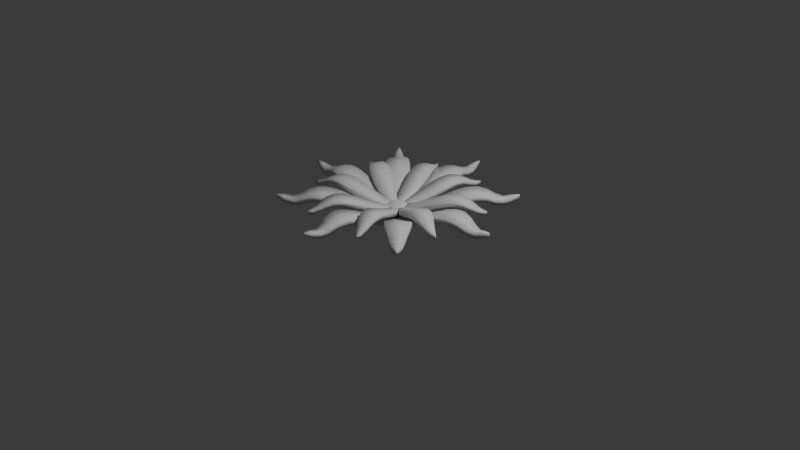 # Source: flower2.blend  (saved by Blender 4.1.24; exported with 4.5.12 LTS)
import bpy
from mathutils import Matrix  # noqa: F401  (used for matrix-valued properties, if any)

bpy.ops.wm.read_factory_settings(use_empty=True)
scene = bpy.context.scene
scene.name = 'Scene'

# ---- collections
col_collection = bpy.data.collections.new('Collection'); scene.collection.children.link(col_collection)

# ---- materials (node trees are filled in below, after node groups)
mat_material = bpy.data.materials.new('Material')
mat_material.alpha_threshold = 0.0
mat_material.use_transparent_shadow = False
mat_material.roughness = 0.5
mat_material.line_color = (0.0, 0.0, 0.0, 1.0)
mat_material_001 = bpy.data.materials.new('Material.001')
mat_material_001.alpha_threshold = 0.0
mat_material_001.use_transparent_shadow = False
mat_material_001.roughness = 0.5
mat_material_001.line_color = (0.0, 0.0, 0.0, 1.0)

# ---- material node trees
mat_material.use_nodes = True; mat_material.node_tree.nodes.clear()
_N = mat_material.node_tree.nodes; _L = mat_material.node_tree.links
n0 = _N.new('ShaderNodeOutputMaterial'); n0.name = 'Material Output'; n0.location = (300, 300)
n1 = _N.new('ShaderNodeBsdfPrincipled'); n1.name = 'Principled BSDF'; n1.location = (10, 300)
n1.inputs[3].default_value = 1.45
_L.new(n1.outputs[0], n0.inputs[0])
n0.is_active_output = True
mat_material_001.use_nodes = True; mat_material_001.node_tree.nodes.clear()
_N = mat_material_001.node_tree.nodes; _L = mat_material_001.node_tree.links
n0 = _N.new('ShaderNodeOutputMaterial'); n0.name = 'Material Output'; n0.location = (300, 300)
n1 = _N.new('ShaderNodeBsdfPrincipled'); n1.name = 'Principled BSDF'; n1.location = (10, 300)
n1.inputs[3].default_value = 1.45
_L.new(n1.outputs[0], n0.inputs[0])
n0.is_active_output = True

# ---- world
world_world = bpy.data.worlds.new('World'); scene.world = world_world
world_world.use_nodes = True; world_world.node_tree.nodes.clear()
_N = world_world.node_tree.nodes; _L = world_world.node_tree.links
n0 = _N.new('ShaderNodeOutputWorld'); n0.name = 'World Output'; n0.location = (300, 300)
n1 = _N.new('ShaderNodeBackground'); n1.name = 'Background'; n1.location = (10, 300)
n1.inputs[0].default_value = (0.05088, 0.05088, 0.05088, 1.0)
_L.new(n1.outputs[0], n0.inputs[0])
n0.is_active_output = True
world_world.color = (0.05088, 0.05088, 0.05088)
world_world.use_sun_shadow = False
world_world.sun_shadow_jitter_overblur = 0.0

# ---- cameras
cam_camera = bpy.data.cameras.new('Camera')
cam_camera.clip_end = 100.0
cam_camera.ortho_scale = 7.314

# ---- lights
light_light = bpy.data.lights.new('Light', 'POINT')
light_light.transmission_factor = 0.0
light_light.energy = 1000.0
light_light.shadow_soft_size = 0.1
light_light.shadow_maximum_resolution = 0.006
light_light.use_absolute_resolution = True

# ---- meshes
me_cube = bpy.data.meshes.new('Cube')
me_cube.from_pydata([(0.02251, 1.1, 0.275), (0.02251, 1.1, 0.2093), (0.03969, 0.06743, 0.1007), (0.03969, 0.06743, 0.03105), (-0.04141, 1.1, 0.275), (-0.04141, 1.1, 0.2093), (-0.05859, 0.06743, 0.1007), (-0.05859, 0.06743, 0.03105), (-0.1415, 0.6304, 0.2306), (0.1226, 0.6304, 0.3003), (-0.1415, 0.6304, 0.3003), (0.1226, 0.6304, 0.2306), (-0.121, 0.3454, 0.1186), (0.102, 0.3454, 0.1882), (-0.121, 0.3454, 0.1882), (0.102, 0.3454, 0.1186), (-0.1274, 0.7673, 0.323), (0.1085, 0.7673, 0.2533), (-0.1274, 0.7673, 0.2533), (0.1085, 0.7673, 0.323), (-0.002541, 1.184, 0.2921), (-0.002541, 1.179, 0.2507), (-0.01636, 1.184, 0.2921), (-0.01636, 1.179, 0.2507), (-0.06076, 1.024, 0.2529), (0.04186, 1.029, 0.1948), (-0.06076, 1.029, 0.1948), (0.04186, 1.024, 0.2529), (-0.08221, 0.949, 0.2003), (0.06331, 0.949, 0.2699), (-0.08221, 0.949, 0.2699), (0.06331, 0.949, 0.2003), (-0.1056, 0.8581, 0.2393), (0.08675, 0.8581, 0.309), (-0.1056, 0.8581, 0.309), (0.08675, 0.8581, 0.2393), (-0.1435, 0.5399, 0.27), (0.1246, 0.5399, 0.2003), (-0.1435, 0.5399, 0.2003), (0.1246, 0.5399, 0.27), (-0.1363, 0.4485, 0.1631), (0.1174, 0.4485, 0.2327), (-0.1363, 0.4485, 0.2327), (0.1174, 0.4485, 0.1631), (-0.1078, 0.2475, 0.07845), (0.0889, 0.2475, 0.1481), (-0.1078, 0.2475, 0.1481), (0.0889, 0.2475, 0.07845), (-0.08414, 0.1588, 0.0483), (0.06524, 0.1588, 0.118), (-0.08414, 0.1588, 0.118), (0.06524, 0.1588, 0.0483), (-0.1342, 0.7034, 0.2477), (0.1153, 0.7034, 0.3174), (-0.1342, 0.7034, 0.3174), (0.1153, 0.7034, 0.2477)], [], [(49, 50, 6, 2), (3, 2, 6, 7), (26, 24, 4, 5), (48, 51, 3, 7), (51, 49, 2, 3), (5, 4, 22, 23), (55, 53, 9, 11), (52, 55, 11, 8), (38, 36, 10, 8), (53, 54, 10, 9), (44, 46, 14, 12), (43, 41, 13, 15), (40, 43, 15, 12), (41, 42, 14, 13), (33, 34, 16, 19), (32, 35, 17, 18), (35, 33, 19, 17), (52, 54, 16, 18), (23, 22, 20, 21), (1, 5, 23, 21), (4, 0, 20, 22), (0, 1, 21, 20), (1, 0, 27, 25), (5, 1, 25, 26), (0, 4, 24, 27), (28, 30, 24, 26), (32, 34, 30, 28), (25, 27, 29, 31), (26, 25, 31, 28), (27, 24, 30, 29), (18, 16, 34, 32), (31, 29, 33, 35), (28, 31, 35, 32), (29, 30, 34, 33), (9, 10, 36, 39), (8, 11, 37, 38), (11, 9, 39, 37), (40, 42, 36, 38), (12, 14, 42, 40), (39, 36, 42, 41), (38, 37, 43, 40), (37, 39, 41, 43), (48, 50, 46, 44), (15, 13, 45, 47), (12, 15, 47, 44), (13, 14, 46, 45), (7, 6, 50, 48), (47, 45, 49, 51), (44, 47, 51, 48), (45, 46, 50, 49), (8, 10, 54, 52), (19, 16, 54, 53), (18, 17, 55, 52), (17, 19, 53, 55)])
me_cube.polygons.foreach_set('use_smooth', [True] * 54)
_uv = me_cube.uv_layers.new(name='UVMap')
_uv.uv.foreach_set('vector', [0.625, 0.7267, 0.8863, 0.7287, 0.875, 0.75, 0.625, 0.75, 0.375, 0.75, 0.625, 0.75, 0.625, 1.0, 0.375, 1.0, 0.375, 0.2302, 0.625, 0.2302, 0.625, 0.25, 0.375, 0.25, 0.1137, 0.7287, 0.375, 0.7267, 0.375, 0.75, 0.125, 0.75, 0.375, 0.7267, 0.625, 0.7267, 0.625, 0.75, 0.375, 0.75, 0.375, 0.25, 0.625, 0.25, 0.625, 0.25, 0.375, 0.25, 0.375, 0.6028, 0.625, 0.6028, 0.625, 0.6188, 0.375, 0.6188, 0.09833, 0.6082, 0.375, 0.6028, 0.375, 0.6188, 0.09418, 0.625, 0.375, 0.1108, 0.625, 0.1108, 0.625, 0.1312, 0.375, 0.1312, 0.625, 0.6028, 0.9017, 0.6082, 0.9058, 0.625, 0.625, 0.6188, 0.375, 0.04481, 0.625, 0.04481, 0.625, 0.06805, 0.375, 0.06805, 0.375, 0.6594, 0.625, 0.6594, 0.625, 0.682, 0.375, 0.682, 0.09282, 0.6653, 0.375, 0.6594, 0.375, 0.682, 0.09206, 0.6877, 0.625, 0.6594, 0.9072, 0.6653, 0.9079, 0.6877, 0.625, 0.682, 0.625, 0.5659, 0.8921, 0.5693, 0.8979, 0.5928, 0.625, 0.5882, 0.1079, 0.5693, 0.375, 0.5659, 0.375, 0.5882, 0.1021, 0.5928, 0.375, 0.5659, 0.625, 0.5659, 0.625, 0.5882, 0.375, 0.5882, 0.375, 0.1472, 0.625, 0.1472, 0.625, 0.1618, 0.375, 0.1618, 0.375, 0.25, 0.625, 0.25, 0.625, 0.5, 0.375, 0.5, 0.375, 0.5, 0.125, 0.5, 0.125, 0.5, 0.375, 0.5, 0.875, 0.5, 0.625, 0.5, 0.625, 0.5, 0.875, 0.5, 0.625, 0.5, 0.375, 0.5, 0.375, 0.5, 0.625, 0.5, 0.375, 0.5, 0.625, 0.5, 0.625, 0.5198, 0.375, 0.5198, 0.125, 0.5, 0.375, 0.5, 0.375, 0.5198, 0.1199, 0.5209, 0.625, 0.5, 0.875, 0.5, 0.8801, 0.5209, 0.625, 0.5198, 0.375, 0.2082, 0.625, 0.2082, 0.625, 0.2302, 0.375, 0.2302, 0.375, 0.1841, 0.625, 0.1841, 0.625, 0.2082, 0.375, 0.2082, 0.375, 0.5198, 0.625, 0.5198, 0.625, 0.5418, 0.375, 0.5418, 0.1199, 0.5209, 0.375, 0.5198, 0.375, 0.5418, 0.1141, 0.544, 0.625, 0.5198, 0.8801, 0.5209, 0.8859, 0.544, 0.625, 0.5418, 0.375, 0.1618, 0.625, 0.1618, 0.625, 0.1841, 0.375, 0.1841, 0.375, 0.5418, 0.625, 0.5418, 0.625, 0.5659, 0.375, 0.5659, 0.1141, 0.544, 0.375, 0.5418, 0.375, 0.5659, 0.1079, 0.5693, 0.625, 0.5418, 0.8859, 0.544, 0.8921, 0.5693, 0.625, 0.5659, 0.625, 0.6188, 0.9058, 0.625, 0.9065, 0.6453, 0.625, 0.6392, 0.09418, 0.625, 0.375, 0.6188, 0.375, 0.6392, 0.09349, 0.6453, 0.375, 0.6188, 0.625, 0.6188, 0.625, 0.6392, 0.375, 0.6392, 0.375, 0.0906, 0.625, 0.0906, 0.625, 0.1108, 0.375, 0.1108, 0.375, 0.06805, 0.625, 0.06805, 0.625, 0.0906, 0.375, 0.0906, 0.625, 0.6392, 0.9065, 0.6453, 0.9072, 0.6653, 0.625, 0.6594, 0.09349, 0.6453, 0.375, 0.6392, 0.375, 0.6594, 0.09282, 0.6653, 0.375, 0.6392, 0.625, 0.6392, 0.625, 0.6594, 0.375, 0.6594, 0.375, 0.02327, 0.625, 0.02327, 0.625, 0.04481, 0.375, 0.04481, 0.375, 0.682, 0.625, 0.682, 0.625, 0.7052, 0.375, 0.7052, 0.09206, 0.6877, 0.375, 0.682, 0.375, 0.7052, 0.1033, 0.709, 0.625, 0.682, 0.9079, 0.6877, 0.8967, 0.709, 0.625, 0.7052, 0.375, 0.0, 0.625, 0.0, 0.625, 0.02327, 0.375, 0.02327, 0.375, 0.7052, 0.625, 0.7052, 0.625, 0.7267, 0.375, 0.7267, 0.1033, 0.709, 0.375, 0.7052, 0.375, 0.7267, 0.1137, 0.7287, 0.625, 0.7052, 0.8967, 0.709, 0.8863, 0.7287, 0.625, 0.7267, 0.375, 0.1312, 0.625, 0.1312, 0.625, 0.1472, 0.375, 0.1472, 0.625, 0.5882, 0.8979, 0.5928, 0.9017, 0.6082, 0.625, 0.6028, 0.1021, 0.5928, 0.375, 0.5882, 0.375, 0.6028, 0.09833, 0.6082, 0.375, 0.5882, 0.625, 0.5882, 0.625, 0.6028, 0.375, 0.6028])
me_cube.materials.append(mat_material)
me_cube.use_mirror_vertex_groups = False
me_cube.update()
me_cube_001 = bpy.data.meshes.new('Cube.001')
me_cube_001.from_pydata([(0.0146, 1.071, 0.2184), (0.01508, 1.073, 0.1562), (0.03969, 0.06743, 0.1007), (0.03969, 0.06743, 0.03105), (-0.04932, 1.071, 0.2184), (-0.04884, 1.073, 0.1562), (-0.05859, 0.06743, 0.1007), (-0.05859, 0.06743, 0.03105), (-0.1415, 0.6304, 0.2306), (0.1226, 0.6304, 0.3003), (-0.1415, 0.6304, 0.3003), (0.1226, 0.6304, 0.2306), (-0.121, 0.3454, 0.1186), (0.102, 0.3454, 0.1882), (-0.121, 0.3454, 0.1882), (0.102, 0.3454, 0.1186), (-0.1274, 0.7673, 0.323), (0.1085, 0.7673, 0.2533), (-0.1274, 0.7673, 0.2533), (0.1085, 0.7673, 0.323), (-0.01436, 1.141, 0.2076), (-0.01436, 1.136, 0.1662), (-0.02817, 1.141, 0.2076), (-0.02817, 1.136, 0.1662), (-0.06303, 1.016, 0.2367), (0.03992, 1.022, 0.1809), (-0.06271, 1.022, 0.1809), (0.03959, 1.016, 0.2367), (-0.08221, 0.949, 0.2003), (0.06331, 0.949, 0.2699), (-0.08221, 0.949, 0.2699), (0.06331, 0.949, 0.2003), (-0.1056, 0.8581, 0.2393), (0.08675, 0.8581, 0.309), (-0.1056, 0.8581, 0.309), (0.08675, 0.8581, 0.2393), (-0.1435, 0.5399, 0.27), (0.1246, 0.5399, 0.2003), (-0.1435, 0.5399, 0.2003), (0.1246, 0.5399, 0.27), (-0.1363, 0.4485, 0.1631), (0.1174, 0.4485, 0.2327), (-0.1363, 0.4485, 0.2327), (0.1174, 0.4485, 0.1631), (-0.1078, 0.2475, 0.07845), (0.0889, 0.2475, 0.1481), (-0.1078, 0.2475, 0.1481), (0.0889, 0.2475, 0.07845), (-0.08414, 0.1588, 0.0483), (0.06524, 0.1588, 0.118), (-0.08414, 0.1588, 0.118), (0.06524, 0.1588, 0.0483), (-0.1342, 0.7034, 0.2477), (0.1153, 0.7034, 0.3174), (-0.1342, 0.7034, 0.3174), (0.1153, 0.7034, 0.2477)], [], [(49, 50, 6, 2), (3, 2, 6, 7), (26, 24, 4, 5), (48, 51, 3, 7), (51, 49, 2, 3), (5, 4, 22, 23), (55, 53, 9, 11), (52, 55, 11, 8), (38, 36, 10, 8), (53, 54, 10, 9), (44, 46, 14, 12), (43, 41, 13, 15), (40, 43, 15, 12), (41, 42, 14, 13), (33, 34, 16, 19), (32, 35, 17, 18), (35, 33, 19, 17), (52, 54, 16, 18), (23, 22, 20, 21), (1, 5, 23, 21), (4, 0, 20, 22), (0, 1, 21, 20), (1, 0, 27, 25), (5, 1, 25, 26), (0, 4, 24, 27), (28, 30, 24, 26), (32, 34, 30, 28), (25, 27, 29, 31), (26, 25, 31, 28), (27, 24, 30, 29), (18, 16, 34, 32), (31, 29, 33, 35), (28, 31, 35, 32), (29, 30, 34, 33), (9, 10, 36, 39), (8, 11, 37, 38), (11, 9, 39, 37), (40, 42, 36, 38), (12, 14, 42, 40), (39, 36, 42, 41), (38, 37, 43, 40), (37, 39, 41, 43), (48, 50, 46, 44), (15, 13, 45, 47), (12, 15, 47, 44), (13, 14, 46, 45), (7, 6, 50, 48), (47, 45, 49, 51), (44, 47, 51, 48), (45, 46, 50, 49), (8, 10, 54, 52), (19, 16, 54, 53), (18, 17, 55, 52), (17, 19, 53, 55)])
me_cube_001.polygons.foreach_set('use_smooth', [True] * 54)
_uv = me_cube_001.uv_layers.new(name='UVMap')
_uv.uv.foreach_set('vector', [0.625, 0.7267, 0.8863, 0.7287, 0.875, 0.75, 0.625, 0.75, 0.375, 0.75, 0.625, 0.75, 0.625, 1.0, 0.375, 1.0, 0.375, 0.2302, 0.625, 0.2302, 0.625, 0.25, 0.375, 0.25, 0.1137, 0.7287, 0.375, 0.7267, 0.375, 0.75, 0.125, 0.75, 0.375, 0.7267, 0.625, 0.7267, 0.625, 0.75, 0.375, 0.75, 0.375, 0.25, 0.625, 0.25, 0.625, 0.25, 0.375, 0.25, 0.375, 0.6028, 0.625, 0.6028, 0.625, 0.6188, 0.375, 0.6188, 0.09833, 0.6082, 0.375, 0.6028, 0.375, 0.6188, 0.09418, 0.625, 0.375, 0.1108, 0.625, 0.1108, 0.625, 0.1312, 0.375, 0.1312, 0.625, 0.6028, 0.9017, 0.6082, 0.9058, 0.625, 0.625, 0.6188, 0.375, 0.04481, 0.625, 0.04481, 0.625, 0.06805, 0.375, 0.06805, 0.375, 0.6594, 0.625, 0.6594, 0.625, 0.682, 0.375, 0.682, 0.09282, 0.6653, 0.375, 0.6594, 0.375, 0.682, 0.09206, 0.6877, 0.625, 0.6594, 0.9072, 0.6653, 0.9079, 0.6877, 0.625, 0.682, 0.625, 0.5659, 0.8921, 0.5693, 0.8979, 0.5928, 0.625, 0.5882, 0.1079, 0.5693, 0.375, 0.5659, 0.375, 0.5882, 0.1021, 0.5928, 0.375, 0.5659, 0.625, 0.5659, 0.625, 0.5882, 0.375, 0.5882, 0.375, 0.1472, 0.625, 0.1472, 0.625, 0.1618, 0.375, 0.1618, 0.375, 0.25, 0.625, 0.25, 0.625, 0.5, 0.375, 0.5, 0.375, 0.5, 0.125, 0.5, 0.125, 0.5, 0.375, 0.5, 0.875, 0.5, 0.625, 0.5, 0.625, 0.5, 0.875, 0.5, 0.625, 0.5, 0.375, 0.5, 0.375, 0.5, 0.625, 0.5, 0.375, 0.5, 0.625, 0.5, 0.625, 0.5198, 0.375, 0.5198, 0.125, 0.5, 0.375, 0.5, 0.375, 0.5198, 0.1199, 0.5209, 0.625, 0.5, 0.875, 0.5, 0.8801, 0.5209, 0.625, 0.5198, 0.375, 0.2082, 0.625, 0.2082, 0.625, 0.2302, 0.375, 0.2302, 0.375, 0.1841, 0.625, 0.1841, 0.625, 0.2082, 0.375, 0.2082, 0.375, 0.5198, 0.625, 0.5198, 0.625, 0.5418, 0.375, 0.5418, 0.1199, 0.5209, 0.375, 0.5198, 0.375, 0.5418, 0.1141, 0.544, 0.625, 0.5198, 0.8801, 0.5209, 0.8859, 0.544, 0.625, 0.5418, 0.375, 0.1618, 0.625, 0.1618, 0.625, 0.1841, 0.375, 0.1841, 0.375, 0.5418, 0.625, 0.5418, 0.625, 0.5659, 0.375, 0.5659, 0.1141, 0.544, 0.375, 0.5418, 0.375, 0.5659, 0.1079, 0.5693, 0.625, 0.5418, 0.8859, 0.544, 0.8921, 0.5693, 0.625, 0.5659, 0.625, 0.6188, 0.9058, 0.625, 0.9065, 0.6453, 0.625, 0.6392, 0.09418, 0.625, 0.375, 0.6188, 0.375, 0.6392, 0.09349, 0.6453, 0.375, 0.6188, 0.625, 0.6188, 0.625, 0.6392, 0.375, 0.6392, 0.375, 0.0906, 0.625, 0.0906, 0.625, 0.1108, 0.375, 0.1108, 0.375, 0.06805, 0.625, 0.06805, 0.625, 0.0906, 0.375, 0.0906, 0.625, 0.6392, 0.9065, 0.6453, 0.9072, 0.6653, 0.625, 0.6594, 0.09349, 0.6453, 0.375, 0.6392, 0.375, 0.6594, 0.09282, 0.6653, 0.375, 0.6392, 0.625, 0.6392, 0.625, 0.6594, 0.375, 0.6594, 0.375, 0.02327, 0.625, 0.02327, 0.625, 0.04481, 0.375, 0.04481, 0.375, 0.682, 0.625, 0.682, 0.625, 0.7052, 0.375, 0.7052, 0.09206, 0.6877, 0.375, 0.682, 0.375, 0.7052, 0.1033, 0.709, 0.625, 0.682, 0.9079, 0.6877, 0.8967, 0.709, 0.625, 0.7052, 0.375, 0.0, 0.625, 0.0, 0.625, 0.02327, 0.375, 0.02327, 0.375, 0.7052, 0.625, 0.7052, 0.625, 0.7267, 0.375, 0.7267, 0.1033, 0.709, 0.375, 0.7052, 0.375, 0.7267, 0.1137, 0.7287, 0.625, 0.7052, 0.8967, 0.709, 0.8863, 0.7287, 0.625, 0.7267, 0.375, 0.1312, 0.625, 0.1312, 0.625, 0.1472, 0.375, 0.1472, 0.625, 0.5882, 0.8979, 0.5928, 0.9017, 0.6082, 0.625, 0.6028, 0.1021, 0.5928, 0.375, 0.5882, 0.375, 0.6028, 0.09833, 0.6082, 0.375, 0.5882, 0.625, 0.5882, 0.625, 0.6028, 0.375, 0.6028])
me_cube_001.materials.append(mat_material_001)
me_cube_001.use_mirror_vertex_groups = False
me_cube_001.update()
me_sphere = bpy.data.meshes.new('Sphere')
me_sphere.from_pydata([(0.2182, -0.08355, 1.583), (0.3894, 0.08759, 1.526), (0.5471, 0.2453, 1.434), (0.6853, 0.3836, 1.309), (0.7988, 0.497, 1.158), (0.8831, 0.5813, 0.9848), (0.7338, 0.432, 0.1951), (0.7473, 0.4456, 0.0), (0.7338, 0.432, -0.1951), (0.6935, 0.3917, -0.3827), (0.6282, 0.3264, -0.5556), (0.5402, 0.2385, -0.7071), (0.4331, 0.1313, -0.8315), (0.3108, 0.00906, -0.9239), (0.1782, -0.1236, -0.9808), (0.2919, -0.2615, 1.583), (0.534, -0.2615, 1.526), (0.757, -0.2615, 1.434), (0.9526, -0.2615, 1.309), (1.113, -0.2615, 1.158), (1.232, -0.2615, 0.9848), (1.021, -0.2615, 0.1951), (1.04, -0.2615, 0.0), (1.021, -0.2615, -0.1951), (0.9641, -0.2615, -0.3827), (0.8717, -0.2615, -0.5556), (0.7473, -0.2615, -0.7071), (0.5958, -0.2615, -0.8315), (0.4229, -0.2615, -0.9239), (0.2353, -0.2615, -0.9808), (0.2182, -0.4395, 1.583), (0.3894, -0.6107, 1.526), (0.5471, -0.7684, 1.434), (0.6853, -0.9066, 1.309), (0.7988, -1.02, 1.158), (0.8831, -1.104, 0.9848), (0.7338, -0.9551, 0.1951), (0.7473, -0.9686, 0.0), (0.7338, -0.9551, -0.1951), (0.6935, -0.9148, -0.3827), (0.6282, -0.8495, -0.5556), (0.5402, -0.7615, -0.7071), (0.4331, -0.6544, -0.8315), (0.3108, -0.5321, -0.9239), (0.1782, -0.3995, -0.9808), (0.04024, -0.5132, 1.583), (0.04024, -0.7553, 1.526), (0.04024, -0.9783, 1.434), (0.04024, -1.174, 1.309), (0.04024, -1.334, 1.158), (0.04024, -1.454, 0.9848), (0.04024, -1.242, 0.1951), (0.04024, -1.262, 0.0), (0.04024, -1.242, -0.1951), (0.04024, -1.185, -0.3827), (0.04024, -1.093, -0.5556), (0.04024, -0.9686, -0.7071), (0.04024, -0.8171, -0.8315), (0.04024, -0.6442, -0.9239), (0.04024, -0.4566, -0.9808), (-0.1377, -0.4395, 1.583), (-0.3089, -0.6107, 1.526), (-0.4666, -0.7684, 1.434), (-0.6049, -0.9066, 1.309), (-0.7183, -1.02, 1.158), (-0.8026, -1.104, 0.9848), (-0.6533, -0.9551, 0.1951), (-0.6669, -0.9686, 0.0), (-0.6533, -0.9551, -0.1951), (-0.613, -0.9148, -0.3827), (-0.5477, -0.8495, -0.5556), (-0.4598, -0.7615, -0.7071), (-0.3526, -0.6544, -0.8315), (-0.2304, -0.5321, -0.9239), (-0.09771, -0.3995, -0.9808), (-0.2115, -0.2615, 1.583), (-0.4535, -0.2615, 1.526), (-0.6766, -0.2615, 1.434), (-0.8721, -0.2615, 1.309), (-1.033, -0.2615, 1.158), (-1.152, -0.2615, 0.9848), (-0.9405, -0.2615, 0.1951), (-0.9598, -0.2615, 0.0), (-0.9405, -0.2615, -0.1951), (-0.8836, -0.2615, -0.3827), (-0.7912, -0.2615, -0.5556), (-0.6669, -0.2615, -0.7071), (-0.5153, -0.2615, -0.8315), (-0.3424, -0.2615, -0.9239), (-0.1549, -0.2615, -0.9808), (-0.1377, -0.08355, 1.583), (-0.3089, 0.08759, 1.526), (-0.4666, 0.2453, 1.434), (-0.6049, 0.3836, 1.309), (-0.7183, 0.497, 1.158), (-0.8026, 0.5813, 0.9848), (-0.6533, 0.432, 0.1951), (-0.6669, 0.4456, 0.0), (-0.6533, 0.432, -0.1951), (-0.613, 0.3917, -0.3827), (-0.5477, 0.3264, -0.5556), (-0.4598, 0.2385, -0.7071), (-0.3526, 0.1313, -0.8315), (-0.2304, 0.00906, -0.9239), (-0.09771, -0.1236, -0.9808), (0.04024, -0.2615, -1.0), (0.04024, -0.2615, 1.602), (0.04024, -0.00983, 1.583), (0.04024, 0.2322, 1.526), (0.04024, 0.4553, 1.434), (0.04024, 0.6508, 1.309), (0.04024, 0.8112, 1.158), (0.04024, 0.9305, 0.9848), (0.04024, 0.7192, 0.1951), (0.04024, 0.7385, 0.0), (0.04024, 0.7192, -0.1951), (0.04024, 0.6623, -0.3827), (0.04024, 0.5699, -0.5556), (0.04024, 0.4456, -0.7071), (0.04024, 0.294, -0.8315), (0.04024, 0.1211, -0.9239), (0.04024, -0.06645, -0.9808), (1.901, 1.599, 0.2091), (2.672, -0.2615, 0.2091), (1.901, -2.122, 0.2091), (0.04024, -2.893, 0.2091), (-1.821, -2.122, 0.2091), (-2.592, -0.2615, 0.2091), (-1.821, 1.599, 0.2091), (0.04024, 2.37, 0.2091)], [], [(110, 109, 2, 3), (118, 117, 10, 11), (111, 110, 3, 4), (119, 118, 11, 12), (112, 111, 4, 5), (120, 119, 12, 13), (113, 112, 5, 6), (121, 120, 13, 14), (114, 113, 6, 7), (107, 106, 0), (105, 121, 14), (129, 114, 7, 122), (108, 107, 0, 1), (116, 115, 8, 9), (109, 108, 1, 2), (117, 116, 9, 10), (9, 8, 23, 24), (2, 1, 16, 17), (10, 9, 24, 25), (3, 2, 17, 18), (11, 10, 25, 26), (4, 3, 18, 19), (12, 11, 26, 27), (5, 4, 19, 20), (13, 12, 27, 28), (6, 5, 20, 21), (14, 13, 28, 29), (7, 6, 21, 22), (0, 106, 15), (105, 14, 29), (122, 7, 22, 123), (1, 0, 15, 16), (28, 27, 42, 43), (21, 20, 35, 36), (29, 28, 43, 44), (22, 21, 36, 37), (15, 106, 30), (105, 29, 44), (123, 22, 37, 124), (16, 15, 30, 31), (24, 23, 38, 39), (17, 16, 31, 32), (25, 24, 39, 40), (18, 17, 32, 33), (26, 25, 40, 41), (19, 18, 33, 34), (27, 26, 41, 42), (20, 19, 34, 35), (40, 39, 54, 55), (33, 32, 47, 48), (41, 40, 55, 56), (34, 33, 48, 49), (42, 41, 56, 57), (35, 34, 49, 50), (43, 42, 57, 58), (36, 35, 50, 51), (44, 43, 58, 59), (37, 36, 51, 52), (30, 106, 45), (105, 44, 59), (124, 37, 52, 125), (31, 30, 45, 46), (39, 38, 53, 54), (32, 31, 46, 47), (59, 58, 73, 74), (52, 51, 66, 67), (45, 106, 60), (105, 59, 74), (125, 52, 67, 126), (46, 45, 60, 61), (54, 53, 68, 69), (47, 46, 61, 62), (55, 54, 69, 70), (48, 47, 62, 63), (56, 55, 70, 71), (49, 48, 63, 64), (57, 56, 71, 72), (50, 49, 64, 65), (58, 57, 72, 73), (51, 50, 65, 66), (63, 62, 77, 78), (71, 70, 85, 86), (64, 63, 78, 79), (72, 71, 86, 87), (65, 64, 79, 80), (73, 72, 87, 88), (66, 65, 80, 81), (74, 73, 88, 89), (67, 66, 81, 82), (60, 106, 75), (105, 74, 89), (126, 67, 82, 127), (61, 60, 75, 76), (69, 68, 83, 84), (62, 61, 76, 77), (70, 69, 84, 85), (82, 81, 96, 97), (75, 106, 90), (105, 89, 104), (127, 82, 97, 128), (76, 75, 90, 91), (84, 83, 98, 99), (77, 76, 91, 92), (85, 84, 99, 100), (78, 77, 92, 93), (86, 85, 100, 101), (79, 78, 93, 94), (87, 86, 101, 102), (80, 79, 94, 95), (88, 87, 102, 103), (81, 80, 95, 96), (89, 88, 103, 104), (101, 100, 117, 118), (94, 93, 110, 111), (102, 101, 118, 119), (95, 94, 111, 112), (103, 102, 119, 120), (96, 95, 112, 113), (104, 103, 120, 121), (97, 96, 113, 114), (90, 106, 107), (105, 104, 121), (128, 97, 114, 129), (91, 90, 107, 108), (99, 98, 115, 116), (92, 91, 108, 109), (100, 99, 116, 117), (93, 92, 109, 110), (98, 128, 129, 115), (83, 127, 128, 98), (68, 126, 127, 83), (53, 125, 126, 68), (38, 124, 125, 53), (23, 123, 124, 38), (8, 122, 123, 23), (115, 129, 122, 8)])
me_sphere.polygons.foreach_set('use_smooth', [True] * 136)
_uv = me_sphere.uv_layers.new(name='UVMap')
_uv.uv.foreach_set('vector', [0.75, 0.75, 0.75, 0.8125, 0.625, 0.8125, 0.625, 0.75, 0.75, 0.25, 0.75, 0.3125, 0.625, 0.3125, 0.625, 0.25, 0.75, 0.6875, 0.75, 0.75, 0.625, 0.75, 0.625, 0.6875, 0.75, 0.1875, 0.75, 0.25, 0.625, 0.25, 0.625, 0.1875, 0.75, 0.625, 0.75, 0.6875, 0.625, 0.6875, 0.625, 0.625, 0.75, 0.125, 0.75, 0.1875, 0.625, 0.1875, 0.625, 0.125, 0.75, 0.5625, 0.75, 0.625, 0.625, 0.625, 0.625, 0.5625, 0.75, 0.0625, 0.75, 0.125, 0.625, 0.125, 0.625, 0.0625, 0.75, 0.5, 0.75, 0.5625, 0.625, 0.5625, 0.625, 0.5, 0.75, 0.9375, 0.6875, 1.0, 0.625, 0.9375, 0.6875, 0.0, 0.75, 0.0625, 0.625, 0.0625, 0.75, 0.4926, 0.75, 0.5, 0.625, 0.5, 0.625, 0.4926, 0.75, 0.875, 0.75, 0.9375, 0.625, 0.9375, 0.625, 0.875, 0.75, 0.375, 0.75, 0.4375, 0.625, 0.4375, 0.625, 0.375, 0.75, 0.8125, 0.75, 0.875, 0.625, 0.875, 0.625, 0.8125, 0.75, 0.3125, 0.75, 0.375, 0.625, 0.375, 0.625, 0.3125, 0.625, 0.375, 0.625, 0.4375, 0.5, 0.4375, 0.5, 0.375, 0.625, 0.8125, 0.625, 0.875, 0.5, 0.875, 0.5, 0.8125, 0.625, 0.3125, 0.625, 0.375, 0.5, 0.375, 0.5, 0.3125, 0.625, 0.75, 0.625, 0.8125, 0.5, 0.8125, 0.5, 0.75, 0.625, 0.25, 0.625, 0.3125, 0.5, 0.3125, 0.5, 0.25, 0.625, 0.6875, 0.625, 0.75, 0.5, 0.75, 0.5, 0.6875, 0.625, 0.1875, 0.625, 0.25, 0.5, 0.25, 0.5, 0.1875, 0.625, 0.625, 0.625, 0.6875, 0.5, 0.6875, 0.5, 0.625, 0.625, 0.125, 0.625, 0.1875, 0.5, 0.1875, 0.5, 0.125, 0.625, 0.5625, 0.625, 0.625, 0.5, 0.625, 0.5, 0.5625, 0.625, 0.0625, 0.625, 0.125, 0.5, 0.125, 0.5, 0.0625, 0.625, 0.5, 0.625, 0.5625, 0.5, 0.5625, 0.5, 0.5, 0.625, 0.9375, 0.5625, 1.0, 0.5, 0.9375, 0.5625, 0.0, 0.625, 0.0625, 0.5, 0.0625, 0.625, 0.4926, 0.625, 0.5, 0.5, 0.5, 0.5, 0.4926, 0.625, 0.875, 0.625, 0.9375, 0.5, 0.9375, 0.5, 0.875, 0.5, 0.125, 0.5, 0.1875, 0.375, 0.1875, 0.375, 0.125, 0.5, 0.5625, 0.5, 0.625, 0.375, 0.625, 0.375, 0.5625, 0.5, 0.0625, 0.5, 0.125, 0.375, 0.125, 0.375, 0.0625, 0.5, 0.5, 0.5, 0.5625, 0.375, 0.5625, 0.375, 0.5, 0.5, 0.9375, 0.4375, 1.0, 0.375, 0.9375, 0.4375, 0.0, 0.5, 0.0625, 0.375, 0.0625, 0.5, 0.4926, 0.5, 0.5, 0.375, 0.5, 0.375, 0.4926, 0.5, 0.875, 0.5, 0.9375, 0.375, 0.9375, 0.375, 0.875, 0.5, 0.375, 0.5, 0.4375, 0.375, 0.4375, 0.375, 0.375, 0.5, 0.8125, 0.5, 0.875, 0.375, 0.875, 0.375, 0.8125, 0.5, 0.3125, 0.5, 0.375, 0.375, 0.375, 0.375, 0.3125, 0.5, 0.75, 0.5, 0.8125, 0.375, 0.8125, 0.375, 0.75, 0.5, 0.25, 0.5, 0.3125, 0.375, 0.3125, 0.375, 0.25, 0.5, 0.6875, 0.5, 0.75, 0.375, 0.75, 0.375, 0.6875, 0.5, 0.1875, 0.5, 0.25, 0.375, 0.25, 0.375, 0.1875, 0.5, 0.625, 0.5, 0.6875, 0.375, 0.6875, 0.375, 0.625, 0.375, 0.3125, 0.375, 0.375, 0.25, 0.375, 0.25, 0.3125, 0.375, 0.75, 0.375, 0.8125, 0.25, 0.8125, 0.25, 0.75, 0.375, 0.25, 0.375, 0.3125, 0.25, 0.3125, 0.25, 0.25, 0.375, 0.6875, 0.375, 0.75, 0.25, 0.75, 0.25, 0.6875, 0.375, 0.1875, 0.375, 0.25, 0.25, 0.25, 0.25, 0.1875, 0.375, 0.625, 0.375, 0.6875, 0.25, 0.6875, 0.25, 0.625, 0.375, 0.125, 0.375, 0.1875, 0.25, 0.1875, 0.25, 0.125, 0.375, 0.5625, 0.375, 0.625, 0.25, 0.625, 0.25, 0.5625, 0.375, 0.0625, 0.375, 0.125, 0.25, 0.125, 0.25, 0.0625, 0.375, 0.5, 0.375, 0.5625, 0.25, 0.5625, 0.25, 0.5, 0.375, 0.9375, 0.3125, 1.0, 0.25, 0.9375, 0.3125, 0.0, 0.375, 0.0625, 0.25, 0.0625, 0.375, 0.4926, 0.375, 0.5, 0.25, 0.5, 0.25, 0.4926, 0.375, 0.875, 0.375, 0.9375, 0.25, 0.9375, 0.25, 0.875, 0.375, 0.375, 0.375, 0.4375, 0.25, 0.4375, 0.25, 0.375, 0.375, 0.8125, 0.375, 0.875, 0.25, 0.875, 0.25, 0.8125, 0.25, 0.0625, 0.25, 0.125, 0.125, 0.125, 0.125, 0.0625, 0.25, 0.5, 0.25, 0.5625, 0.125, 0.5625, 0.125, 0.5, 0.25, 0.9375, 0.1875, 1.0, 0.125, 0.9375, 0.1875, 0.0, 0.25, 0.0625, 0.125, 0.0625, 0.25, 0.4926, 0.25, 0.5, 0.125, 0.5, 0.125, 0.4926, 0.25, 0.875, 0.25, 0.9375, 0.125, 0.9375, 0.125, 0.875, 0.25, 0.375, 0.25, 0.4375, 0.125, 0.4375, 0.125, 0.375, 0.25, 0.8125, 0.25, 0.875, 0.125, 0.875, 0.125, 0.8125, 0.25, 0.3125, 0.25, 0.375, 0.125, 0.375, 0.125, 0.3125, 0.25, 0.75, 0.25, 0.8125, 0.125, 0.8125, 0.125, 0.75, 0.25, 0.25, 0.25, 0.3125, 0.125, 0.3125, 0.125, 0.25, 0.25, 0.6875, 0.25, 0.75, 0.125, 0.75, 0.125, 0.6875, 0.25, 0.1875, 0.25, 0.25, 0.125, 0.25, 0.125, 0.1875, 0.25, 0.625, 0.25, 0.6875, 0.125, 0.6875, 0.125, 0.625, 0.25, 0.125, 0.25, 0.1875, 0.125, 0.1875, 0.125, 0.125, 0.25, 0.5625, 0.25, 0.625, 0.125, 0.625, 0.125, 0.5625, 0.125, 0.75, 0.125, 0.8125, 0.0, 0.8125, 0.0, 0.75, 0.125, 0.25, 0.125, 0.3125, 0.0, 0.3125, 0.0, 0.25, 0.125, 0.6875, 0.125, 0.75, 0.0, 0.75, 0.0, 0.6875, 0.125, 0.1875, 0.125, 0.25, 0.0, 0.25, 0.0, 0.1875, 0.125, 0.625, 0.125, 0.6875, 0.0, 0.6875, 0.0, 0.625, 0.125, 0.125, 0.125, 0.1875, 0.0, 0.1875, 0.0, 0.125, 0.125, 0.5625, 0.125, 0.625, 0.0, 0.625, 0.0, 0.5625, 0.125, 0.0625, 0.125, 0.125, 0.0, 0.125, 0.0, 0.0625, 0.125, 0.5, 0.125, 0.5625, 0.0, 0.5625, 0.0, 0.5, 0.125, 0.9375, 0.0625, 1.0, 0.0, 0.9375, 0.0625, 0.0, 0.125, 0.0625, 0.0, 0.0625, 0.125, 0.4926, 0.125, 0.5, 0.0, 0.5, 0.0, 0.4926, 0.125, 0.875, 0.125, 0.9375, 0.0, 0.9375, 0.0, 0.875, 0.125, 0.375, 0.125, 0.4375, 0.0, 0.4375, 0.0, 0.375, 0.125, 0.8125, 0.125, 0.875, 0.0, 0.875, 0.0, 0.8125, 0.125, 0.3125, 0.125, 0.375, 0.0, 0.375, 0.0, 0.3125, 1.0, 0.5, 1.0, 0.5625, 0.875, 0.5625, 0.875, 0.5, 1.0, 0.9375, 0.9375, 1.0, 0.875, 0.9375, 0.9375, 0.0, 1.0, 0.0625, 0.875, 0.0625, 1.0, 0.4926, 1.0, 0.5, 0.875, 0.5, 0.875, 0.4926, 1.0, 0.875, 1.0, 0.9375, 0.875, 0.9375, 0.875, 0.875, 1.0, 0.375, 1.0, 0.4375, 0.875, 0.4375, 0.875, 0.375, 1.0, 0.8125, 1.0, 0.875, 0.875, 0.875, 0.875, 0.8125, 1.0, 0.3125, 1.0, 0.375, 0.875, 0.375, 0.875, 0.3125, 1.0, 0.75, 1.0, 0.8125, 0.875, 0.8125, 0.875, 0.75, 1.0, 0.25, 1.0, 0.3125, 0.875, 0.3125, 0.875, 0.25, 1.0, 0.6875, 1.0, 0.75, 0.875, 0.75, 0.875, 0.6875, 1.0, 0.1875, 1.0, 0.25, 0.875, 0.25, 0.875, 0.1875, 1.0, 0.625, 1.0, 0.6875, 0.875, 0.6875, 0.875, 0.625, 1.0, 0.125, 1.0, 0.1875, 0.875, 0.1875, 0.875, 0.125, 1.0, 0.5625, 1.0, 0.625, 0.875, 0.625, 0.875, 0.5625, 1.0, 0.0625, 1.0, 0.125, 0.875, 0.125, 0.875, 0.0625, 0.875, 0.25, 0.875, 0.3125, 0.75, 0.3125, 0.75, 0.25, 0.875, 0.6875, 0.875, 0.75, 0.75, 0.75, 0.75, 0.6875, 0.875, 0.1875, 0.875, 0.25, 0.75, 0.25, 0.75, 0.1875, 0.875, 0.625, 0.875, 0.6875, 0.75, 0.6875, 0.75, 0.625, 0.875, 0.125, 0.875, 0.1875, 0.75, 0.1875, 0.75, 0.125, 0.875, 0.5625, 0.875, 0.625, 0.75, 0.625, 0.75, 0.5625, 0.875, 0.0625, 0.875, 0.125, 0.75, 0.125, 0.75, 0.0625, 0.875, 0.5, 0.875, 0.5625, 0.75, 0.5625, 0.75, 0.5, 0.875, 0.9375, 0.8125, 1.0, 0.75, 0.9375, 0.8125, 0.0, 0.875, 0.0625, 0.75, 0.0625, 0.875, 0.4926, 0.875, 0.5, 0.75, 0.5, 0.75, 0.4926, 0.875, 0.875, 0.875, 0.9375, 0.75, 0.9375, 0.75, 0.875, 0.875, 0.375, 0.875, 0.4375, 0.75, 0.4375, 0.75, 0.375, 0.875, 0.8125, 0.875, 0.875, 0.75, 0.875, 0.75, 0.8125, 0.875, 0.3125, 0.875, 0.375, 0.75, 0.375, 0.75, 0.3125, 0.875, 0.75, 0.875, 0.8125, 0.75, 0.8125, 0.75, 0.75, 0.875, 0.4375, 0.875, 0.4926, 0.75, 0.4926, 0.75, 0.4375, 1.0, 0.4375, 1.0, 0.4926, 0.875, 0.4926, 0.875, 0.4375, 0.125, 0.4375, 0.125, 0.4926, 0.0, 0.4926, 0.0, 0.4375, 0.25, 0.4375, 0.25, 0.4926, 0.125, 0.4926, 0.125, 0.4375, 0.375, 0.4375, 0.375, 0.4926, 0.25, 0.4926, 0.25, 0.4375, 0.5, 0.4375, 0.5, 0.4926, 0.375, 0.4926, 0.375, 0.4375, 0.625, 0.4375, 0.625, 0.4926, 0.5, 0.4926, 0.5, 0.4375, 0.75, 0.4375, 0.75, 0.4926, 0.625, 0.4926, 0.625, 0.4375])
me_sphere.update()

# ---- objects
ob_cube = bpy.data.objects.new('Cube', me_cube)
ob_light = bpy.data.objects.new('Light', light_light)
ob_camera = bpy.data.objects.new('Camera', cam_camera)
ob_empty = bpy.data.objects.new('Empty', None)
ob_empty_001 = bpy.data.objects.new('Empty.001', None)
ob_cube_001 = bpy.data.objects.new('Cube.001', me_cube_001)
ob_sphere = bpy.data.objects.new('Sphere', me_sphere)

# ---- transforms, parenting, visibility, modifiers, constraints
ob_cube.location = (0.0, 0.0, 0.0)
ob_cube.lock_rotations_4d = False
ob_cube.empty_display_type = 'ARROWS'
ob_cube.lineart.crease_threshold = 0.0
_m = ob_cube.modifiers.new('Array', 'ARRAY')
_m.count = 8
_m.relative_offset_displace = (0.1, 0.0, 0.0)
_m.use_object_offset = True
_m.offset_object = ob_empty
ob_light.location = (4.076, 1.005, 5.904)
ob_light.rotation_euler = (0.6503, 0.05522, 1.866)
ob_light.lock_rotations_4d = False
ob_light.empty_display_type = 'ARROWS'
ob_light.color = (0.0, 0.0, 0.0, 0.0)
ob_light.lineart.crease_threshold = 0.0
ob_camera.location = (7.359, -6.926, 4.958)
ob_camera.rotation_euler = (1.109, 0.0, 0.8149)
ob_camera.lock_rotations_4d = False
ob_camera.empty_display_type = 'ARROWS'
ob_camera.color = (0.0, 0.0, 0.0, 0.0)
ob_camera.display_type = 'WIRE'
ob_camera.lineart.crease_threshold = 0.0
ob_empty.location = (0.0, 0.0, 0.0)
ob_empty.rotation_euler = (0.0, -0.0, -0.7854)
ob_empty_001.location = (0.0, 0.0, 0.09115)
ob_empty_001.rotation_euler = (0.0, -0.0, -1.165)
ob_empty_001.scale = (0.8024, 0.8024, 0.8024)
ob_cube_001.location = (0.0, 0.0, 0.09115)
ob_cube_001.rotation_euler = (0.0, -0.0, -0.3636)
ob_cube_001.scale = (0.8024, 0.8024, 0.8024)
ob_cube_001.lock_rotations_4d = False
ob_cube_001.empty_display_type = 'ARROWS'
ob_cube_001.lineart.crease_threshold = 0.0
_m = ob_cube_001.modifiers.new('Array', 'ARRAY')
_m.count = 8
_m.relative_offset_displace = (0.1, 0.0, 0.0)
_m.use_object_offset = True
_m.offset_object = ob_empty_001
ob_sphere.location = (0.0, 0.0, 0.03244)
ob_sphere.scale = (0.1093, 0.1093, 0.1093)

# ---- collection membership
col_collection.objects.link(ob_cube)
col_collection.objects.link(ob_light)
col_collection.objects.link(ob_camera)
col_collection.objects.link(ob_empty)
col_collection.objects.link(ob_empty_001)
col_collection.objects.link(ob_cube_001)
col_collection.objects.link(ob_sphere)

# ---- scene / render settings (as saved in the file)
scene.camera = ob_camera
scene.frame_start = 1; scene.frame_end = 250; scene.frame_set(1)
scene.render.engine = 'BLENDER_EEVEE_NEXT'
scene.cycles.sampling_pattern = 'TABULATED_SOBOL'
scene.eevee.ray_tracing_options.trace_max_roughness = 0.0
bpy.context.view_layer.update()
